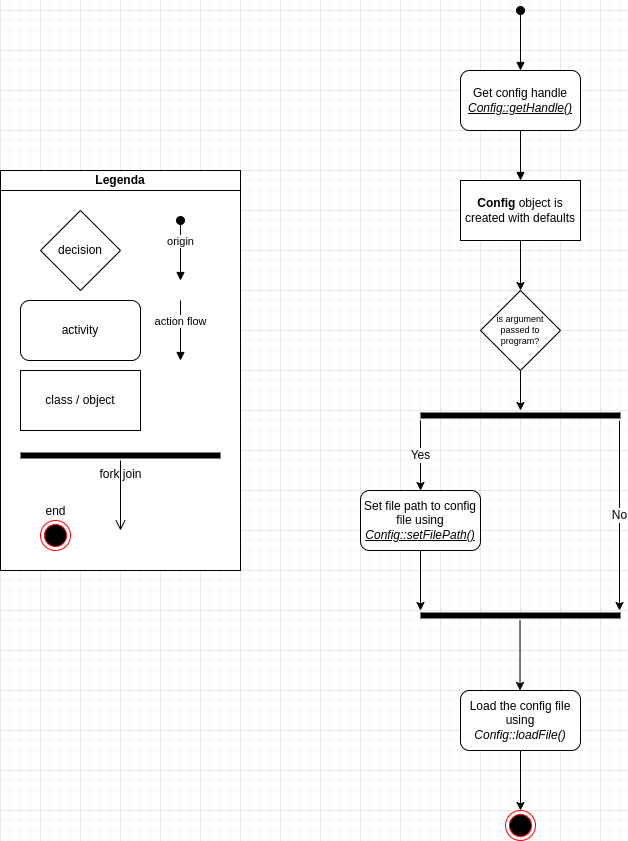

The diagram above was exported from draw.io. Its source (the exported page's mxGraphModel, read from the mxfile embedded in the PNG):
<mxGraphModel dx="1990" dy="878" grid="1" gridSize="10" guides="1" tooltips="1" connect="1" arrows="1" fold="1" page="1" pageScale="1" pageWidth="850" pageHeight="1100" math="0" shadow="0">
  <root>
    <mxCell id="_trZzmoWBdogckopn-h3-0" />
    <mxCell id="_trZzmoWBdogckopn-h3-1" parent="_trZzmoWBdogckopn-h3-0" />
    <mxCell id="wbowoyrUHdB7dIooQnSE-0" value="" style="html=1;verticalAlign=bottom;startArrow=oval;startFill=1;endArrow=block;startSize=8;rounded=0;" parent="_trZzmoWBdogckopn-h3-1" edge="1">
      <mxGeometry width="60" relative="1" as="geometry">
        <mxPoint x="600" y="40" as="sourcePoint" />
        <mxPoint x="600" y="100" as="targetPoint" />
      </mxGeometry>
    </mxCell>
    <mxCell id="wbowoyrUHdB7dIooQnSE-1" value="Get config handle&lt;br&gt;&lt;u&gt;&lt;i&gt;Config::getHandle()&lt;/i&gt;&lt;/u&gt;" style="rounded=1;whiteSpace=wrap;html=1;" parent="_trZzmoWBdogckopn-h3-1" vertex="1">
      <mxGeometry x="540" y="100" width="120" height="60" as="geometry" />
    </mxCell>
    <mxCell id="wbowoyrUHdB7dIooQnSE-2" value="" style="html=1;verticalAlign=bottom;endArrow=block;rounded=0;exitX=0.5;exitY=1;exitDx=0;exitDy=0;entryX=0.5;entryY=0;entryDx=0;entryDy=0;" parent="_trZzmoWBdogckopn-h3-1" source="wbowoyrUHdB7dIooQnSE-1" target="wbowoyrUHdB7dIooQnSE-4" edge="1">
      <mxGeometry width="80" relative="1" as="geometry">
        <mxPoint x="540" y="280" as="sourcePoint" />
        <mxPoint x="600" y="240" as="targetPoint" />
      </mxGeometry>
    </mxCell>
    <mxCell id="wbowoyrUHdB7dIooQnSE-3" value="" style="edgeStyle=orthogonalEdgeStyle;rounded=0;orthogonalLoop=1;jettySize=auto;html=1;" parent="_trZzmoWBdogckopn-h3-1" source="wbowoyrUHdB7dIooQnSE-4" target="wbowoyrUHdB7dIooQnSE-6" edge="1">
      <mxGeometry relative="1" as="geometry" />
    </mxCell>
    <mxCell id="wbowoyrUHdB7dIooQnSE-4" value="&lt;b&gt;Config &lt;/b&gt;object is created with defaults" style="rounded=0;whiteSpace=wrap;html=1;" parent="_trZzmoWBdogckopn-h3-1" vertex="1">
      <mxGeometry x="540" y="210" width="120" height="60" as="geometry" />
    </mxCell>
    <mxCell id="wbowoyrUHdB7dIooQnSE-5" style="edgeStyle=orthogonalEdgeStyle;rounded=0;orthogonalLoop=1;jettySize=auto;html=1;exitX=0.5;exitY=1;exitDx=0;exitDy=0;fontSize=12;strokeColor=#000000;" parent="_trZzmoWBdogckopn-h3-1" source="wbowoyrUHdB7dIooQnSE-6" target="wbowoyrUHdB7dIooQnSE-8" edge="1">
      <mxGeometry relative="1" as="geometry" />
    </mxCell>
    <mxCell id="wbowoyrUHdB7dIooQnSE-6" value="is argument&lt;br style=&quot;font-size: 9px&quot;&gt;passed to&lt;br style=&quot;font-size: 9px&quot;&gt;program?" style="rhombus;whiteSpace=wrap;html=1;fillColor=rgb(255, 255, 255);strokeColor=rgb(0, 0, 0);fontColor=rgb(0, 0, 0);rounded=0;fontSize=9;" parent="_trZzmoWBdogckopn-h3-1" vertex="1">
      <mxGeometry x="560" y="320" width="80" height="80" as="geometry" />
    </mxCell>
    <mxCell id="wbowoyrUHdB7dIooQnSE-7" value="Set file path to config file using &lt;i&gt;&lt;u&gt;Config::setFilePath()&lt;/u&gt;&lt;/i&gt;" style="rounded=1;whiteSpace=wrap;html=1;" parent="_trZzmoWBdogckopn-h3-1" vertex="1">
      <mxGeometry x="440" y="520" width="120" height="60" as="geometry" />
    </mxCell>
    <mxCell id="wbowoyrUHdB7dIooQnSE-8" value="" style="shape=line;html=1;strokeWidth=6;strokeColor=#000000;fontSize=12;" parent="_trZzmoWBdogckopn-h3-1" vertex="1">
      <mxGeometry x="500" y="440" width="200" height="10" as="geometry" />
    </mxCell>
    <mxCell id="wbowoyrUHdB7dIooQnSE-9" value="" style="shape=line;html=1;strokeWidth=6;strokeColor=#000000;fontSize=12;" parent="_trZzmoWBdogckopn-h3-1" vertex="1">
      <mxGeometry x="500" y="640" width="200" height="10" as="geometry" />
    </mxCell>
    <mxCell id="wbowoyrUHdB7dIooQnSE-10" value="Yes" style="edgeStyle=orthogonalEdgeStyle;rounded=0;orthogonalLoop=1;jettySize=auto;html=1;exitX=0.5;exitY=1;exitDx=0;exitDy=0;fontSize=12;strokeColor=#000000;entryX=0.5;entryY=0;entryDx=0;entryDy=0;" parent="_trZzmoWBdogckopn-h3-1" target="wbowoyrUHdB7dIooQnSE-7" edge="1">
      <mxGeometry relative="1" as="geometry">
        <mxPoint x="500" y="450" as="sourcePoint" />
        <mxPoint x="500" y="490" as="targetPoint" />
      </mxGeometry>
    </mxCell>
    <mxCell id="wbowoyrUHdB7dIooQnSE-11" style="edgeStyle=orthogonalEdgeStyle;rounded=0;orthogonalLoop=1;jettySize=auto;html=1;exitX=0.5;exitY=1;exitDx=0;exitDy=0;fontSize=12;strokeColor=#000000;" parent="_trZzmoWBdogckopn-h3-1" source="wbowoyrUHdB7dIooQnSE-7" edge="1">
      <mxGeometry relative="1" as="geometry">
        <mxPoint x="500" y="600" as="sourcePoint" />
        <mxPoint x="500" y="640" as="targetPoint" />
      </mxGeometry>
    </mxCell>
    <mxCell id="wbowoyrUHdB7dIooQnSE-12" value="No" style="edgeStyle=orthogonalEdgeStyle;rounded=0;orthogonalLoop=1;jettySize=auto;html=1;fontSize=12;strokeColor=#000000;entryX=0.5;entryY=0;entryDx=0;entryDy=0;" parent="_trZzmoWBdogckopn-h3-1" edge="1">
      <mxGeometry relative="1" as="geometry">
        <mxPoint x="699" y="450" as="sourcePoint" />
        <mxPoint x="699" y="640" as="targetPoint" />
      </mxGeometry>
    </mxCell>
    <mxCell id="wbowoyrUHdB7dIooQnSE-13" style="edgeStyle=orthogonalEdgeStyle;rounded=0;orthogonalLoop=1;jettySize=auto;html=1;exitX=0.5;exitY=1;exitDx=0;exitDy=0;fontSize=12;strokeColor=#000000;entryX=0.5;entryY=0;entryDx=0;entryDy=0;" parent="_trZzmoWBdogckopn-h3-1" edge="1">
      <mxGeometry relative="1" as="geometry">
        <mxPoint x="599.5" y="650" as="sourcePoint" />
        <mxPoint x="599.5" y="720" as="targetPoint" />
      </mxGeometry>
    </mxCell>
    <mxCell id="wbowoyrUHdB7dIooQnSE-14" style="edgeStyle=orthogonalEdgeStyle;rounded=0;orthogonalLoop=1;jettySize=auto;html=1;exitX=0.5;exitY=1;exitDx=0;exitDy=0;entryX=0.5;entryY=0;entryDx=0;entryDy=0;" parent="_trZzmoWBdogckopn-h3-1" source="wbowoyrUHdB7dIooQnSE-15" target="wbowoyrUHdB7dIooQnSE-16" edge="1">
      <mxGeometry relative="1" as="geometry" />
    </mxCell>
    <mxCell id="wbowoyrUHdB7dIooQnSE-15" value="Load the config file using &lt;i&gt;Config::loadFile()&lt;/i&gt;" style="rounded=1;whiteSpace=wrap;html=1;" parent="_trZzmoWBdogckopn-h3-1" vertex="1">
      <mxGeometry x="540" y="720" width="120" height="60" as="geometry" />
    </mxCell>
    <mxCell id="wbowoyrUHdB7dIooQnSE-16" value="" style="ellipse;html=1;shape=endState;fillColor=#000000;strokeColor=#ff0000;" parent="_trZzmoWBdogckopn-h3-1" vertex="1">
      <mxGeometry x="585" y="840" width="30" height="30" as="geometry" />
    </mxCell>
    <mxCell id="wbowoyrUHdB7dIooQnSE-17" value="" style="group" parent="_trZzmoWBdogckopn-h3-1" vertex="1" connectable="0">
      <mxGeometry x="80" y="200" width="240" height="400" as="geometry" />
    </mxCell>
    <mxCell id="wbowoyrUHdB7dIooQnSE-18" value="" style="rounded=0;whiteSpace=wrap;html=1;" parent="wbowoyrUHdB7dIooQnSE-17" vertex="1">
      <mxGeometry width="240" height="400" as="geometry" />
    </mxCell>
    <mxCell id="wbowoyrUHdB7dIooQnSE-19" value="end" style="ellipse;html=1;shape=endState;fillColor=#000000;strokeColor=#ff0000;labelPosition=center;verticalLabelPosition=top;align=center;verticalAlign=bottom;" parent="wbowoyrUHdB7dIooQnSE-17" vertex="1">
      <mxGeometry x="40" y="350" width="30" height="30" as="geometry" />
    </mxCell>
    <mxCell id="wbowoyrUHdB7dIooQnSE-20" value="fork join" style="shape=line;html=1;strokeWidth=6;strokeColor=#000000;fontSize=12;labelPosition=center;verticalLabelPosition=bottom;align=center;verticalAlign=top;" parent="wbowoyrUHdB7dIooQnSE-17" vertex="1">
      <mxGeometry x="20" y="280" width="200" height="10" as="geometry" />
    </mxCell>
    <mxCell id="wbowoyrUHdB7dIooQnSE-21" value="" style="edgeStyle=orthogonalEdgeStyle;html=1;verticalAlign=bottom;endArrow=open;endSize=8;strokeColor=#000000;rounded=0;fontSize=9;" parent="wbowoyrUHdB7dIooQnSE-17" source="wbowoyrUHdB7dIooQnSE-20" edge="1">
      <mxGeometry relative="1" as="geometry">
        <mxPoint x="120" y="360" as="targetPoint" />
      </mxGeometry>
    </mxCell>
    <mxCell id="wbowoyrUHdB7dIooQnSE-22" value="decision" style="rhombus;whiteSpace=wrap;html=1;" parent="wbowoyrUHdB7dIooQnSE-17" vertex="1">
      <mxGeometry x="40" y="40" width="80" height="80" as="geometry" />
    </mxCell>
    <mxCell id="wbowoyrUHdB7dIooQnSE-23" value="class / object" style="rounded=0;whiteSpace=wrap;html=1;" parent="wbowoyrUHdB7dIooQnSE-17" vertex="1">
      <mxGeometry x="20" y="200" width="120" height="60" as="geometry" />
    </mxCell>
    <mxCell id="wbowoyrUHdB7dIooQnSE-24" value="activity" style="rounded=1;whiteSpace=wrap;html=1;" parent="wbowoyrUHdB7dIooQnSE-17" vertex="1">
      <mxGeometry x="20" y="130" width="120" height="60" as="geometry" />
    </mxCell>
    <mxCell id="wbowoyrUHdB7dIooQnSE-25" value="origin" style="html=1;verticalAlign=bottom;startArrow=oval;startFill=1;endArrow=block;startSize=8;rounded=0;" parent="wbowoyrUHdB7dIooQnSE-17" edge="1">
      <mxGeometry width="60" relative="1" as="geometry">
        <mxPoint x="180" y="50" as="sourcePoint" />
        <mxPoint x="180" y="110" as="targetPoint" />
      </mxGeometry>
    </mxCell>
    <mxCell id="wbowoyrUHdB7dIooQnSE-26" value="action flow" style="html=1;verticalAlign=bottom;endArrow=block;rounded=0;" parent="wbowoyrUHdB7dIooQnSE-17" edge="1">
      <mxGeometry width="80" relative="1" as="geometry">
        <mxPoint x="180" y="130" as="sourcePoint" />
        <mxPoint x="180" y="190" as="targetPoint" />
      </mxGeometry>
    </mxCell>
    <mxCell id="wbowoyrUHdB7dIooQnSE-27" value="&lt;b&gt;Legenda&lt;/b&gt;" style="rounded=0;whiteSpace=wrap;html=1;" parent="wbowoyrUHdB7dIooQnSE-17" vertex="1">
      <mxGeometry width="240" height="20" as="geometry" />
    </mxCell>
  </root>
</mxGraphModel>